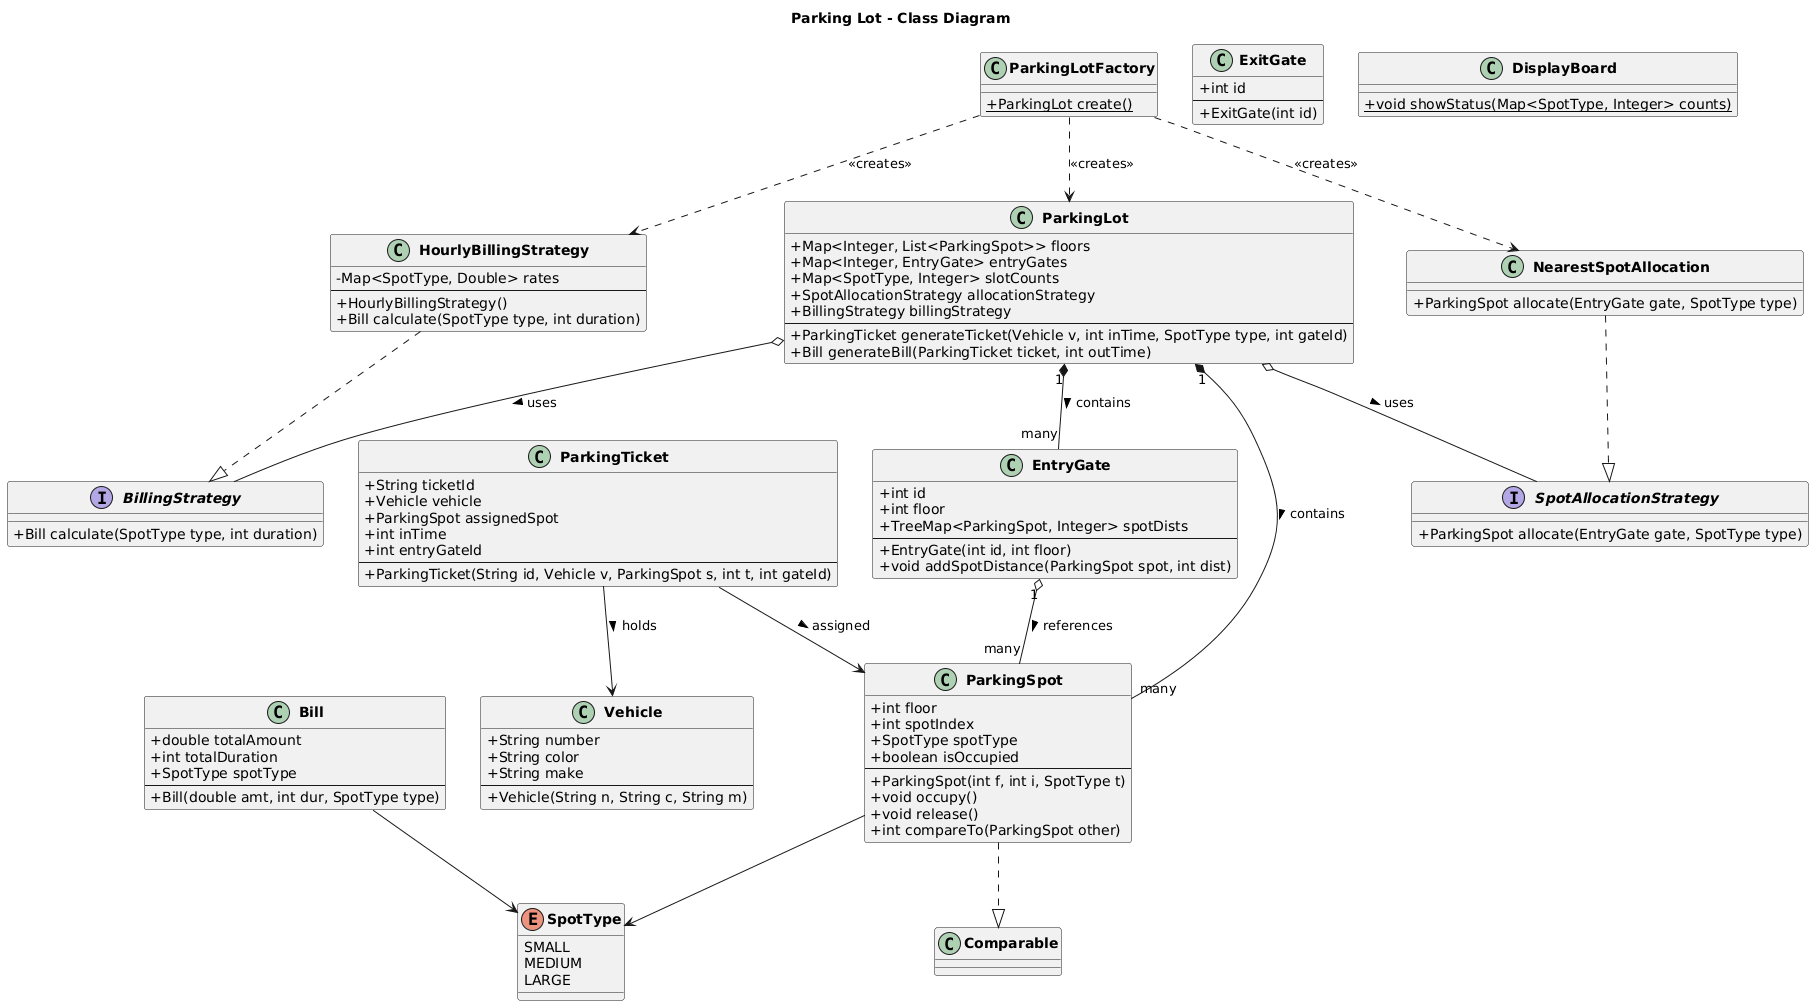

The diagram above was rendered by PlantUML. Its source (embedded in the PNG):
@startuml parking-lot
title Parking Lot - Class Diagram

skinparam classAttributeIconSize 0
skinparam classFontStyle Bold

enum SpotType {
    SMALL
    MEDIUM
    LARGE
}

class Vehicle {
    + String number
    + String color
    + String make
    --
    + Vehicle(String n, String c, String m)
}

class ParkingSpot {
    + int floor
    + int spotIndex
    + SpotType spotType
    + boolean isOccupied
    --
    + ParkingSpot(int f, int i, SpotType t)
    + void occupy()
    + void release()
    + int compareTo(ParkingSpot other)
}

class Bill {
    + double totalAmount
    + int totalDuration
    + SpotType spotType
    --
    + Bill(double amt, int dur, SpotType type)
}

interface BillingStrategy {
    + Bill calculate(SpotType type, int duration)
}

class HourlyBillingStrategy {
    - Map<SpotType, Double> rates
    --
    + HourlyBillingStrategy()
    + Bill calculate(SpotType type, int duration)
}

class EntryGate {
    + int id
    + int floor
    + TreeMap<ParkingSpot, Integer> spotDists
    --
    + EntryGate(int id, int floor)
    + void addSpotDistance(ParkingSpot spot, int dist)
}

class ExitGate {
    + int id
    --
    + ExitGate(int id)
}

interface SpotAllocationStrategy {
    + ParkingSpot allocate(EntryGate gate, SpotType type)
}

class NearestSpotAllocation {
    + ParkingSpot allocate(EntryGate gate, SpotType type)
}

class ParkingTicket {
    + String ticketId
    + Vehicle vehicle
    + ParkingSpot assignedSpot
    + int inTime
    + int entryGateId
    --
    + ParkingTicket(String id, Vehicle v, ParkingSpot s, int t, int gateId)
}

class ParkingLot {
    + Map<Integer, List<ParkingSpot>> floors
    + Map<Integer, EntryGate> entryGates
    + Map<SpotType, Integer> slotCounts
    + SpotAllocationStrategy allocationStrategy
    + BillingStrategy billingStrategy
    --
    + ParkingTicket generateTicket(Vehicle v, int inTime, SpotType type, int gateId)
    + Bill generateBill(ParkingTicket ticket, int outTime)
}

class ParkingLotFactory {
    + {static} ParkingLot create()
}

class DisplayBoard {
    + {static} void showStatus(Map<SpotType, Integer> counts)
}

' Implementations
HourlyBillingStrategy ..|> BillingStrategy
NearestSpotAllocation ..|> SpotAllocationStrategy
ParkingSpot ..|> Comparable

' Composition / Aggregation
ParkingLot o-- SpotAllocationStrategy : uses >
ParkingLot o-- BillingStrategy : uses >
ParkingLot "1" *-- "many" EntryGate : contains >
ParkingLot "1" *-- "many" ParkingSpot : contains >
EntryGate "1" o-- "many" ParkingSpot : references >

' Associations
ParkingTicket --> Vehicle : holds >
ParkingTicket --> ParkingSpot : assigned >
Bill --> SpotType
ParkingSpot --> SpotType

' Factory
ParkingLotFactory ..> ParkingLot : <<creates>>
ParkingLotFactory ..> NearestSpotAllocation : <<creates>>
ParkingLotFactory ..> HourlyBillingStrategy : <<creates>>

@enduml